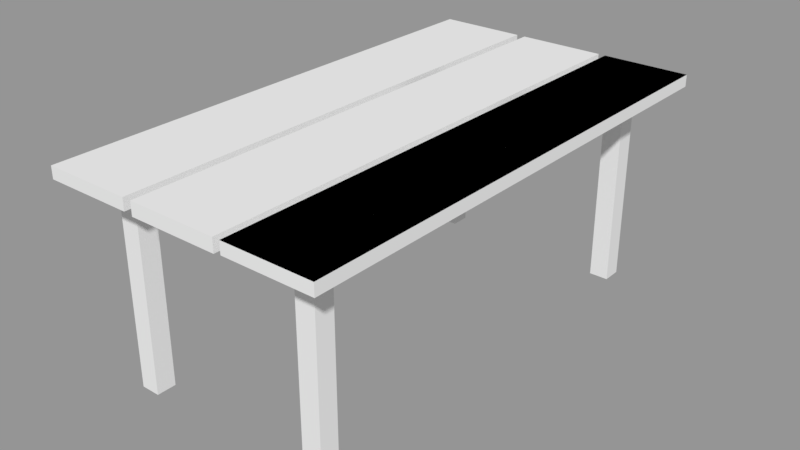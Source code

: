 # Source: Table_.blend  (saved by Blender 2.79.0; exported with 4.5.12 LTS)
import bpy
from mathutils import Matrix  # noqa: F401  (used for matrix-valued properties, if any)

bpy.ops.wm.read_factory_settings(use_empty=True)
scene = bpy.context.scene
scene.name = 'Scene'

# ---- collections
col_collection_1 = bpy.data.collections.new('Collection 1'); scene.collection.children.link(col_collection_1)

# ---- meshes
me_cube = bpy.data.meshes.new('Cube')
me_cube.from_pydata([(8.993, 20.69, -1.0), (8.993, 20.69, 19.63), (8.993, 22.69, -1.0), (8.993, 22.69, 19.63), (10.99, 20.69, -1.0), (10.99, 20.69, 19.63), (10.99, 22.69, -1.0), (10.99, 22.69, 19.63), (5.414, 26.27, 19.63), (14.57, 26.27, 19.63), (5.414, 26.27, 20.86), (14.57, 26.27, 20.86), (-8.993, 20.69, -1.0), (-8.993, 20.69, 19.63), (-8.993, 22.69, -1.0), (-8.993, 22.69, 19.63), (-10.99, 20.69, -1.0), (-10.99, 20.69, 19.63), (-10.99, 22.69, -1.0), (-10.99, 22.69, 19.63), (-5.414, 26.27, 19.63), (-14.57, 26.27, 19.63), (-5.414, 26.27, 20.86), (-14.57, 26.27, 20.86), (8.993, -20.69, -1.0), (8.993, -20.69, 19.63), (8.993, -22.69, -1.0), (8.993, -22.69, 19.63), (10.99, -20.69, -1.0), (10.99, -20.69, 19.63), (10.99, -22.69, -1.0), (10.99, -22.69, 19.63), (5.414, 0.0, 19.63), (5.414, -26.27, 19.63), (14.57, -26.27, 19.63), (14.57, 0.0, 19.63), (5.414, 0.0, 20.86), (5.414, -26.27, 20.86), (14.57, -26.27, 20.86), (14.57, 0.0, 20.86), (-8.993, -20.69, -1.0), (-8.993, -20.69, 19.63), (-8.993, -22.69, -1.0), (-8.993, -22.69, 19.63), (-10.99, -20.69, -1.0), (-10.99, -20.69, 19.63), (-10.99, -22.69, -1.0), (-10.99, -22.69, 19.63), (-5.414, 0.0, 19.63), (-5.414, -26.27, 19.63), (-14.57, -26.27, 19.63), (-14.57, 0.0, 19.63), (-5.414, 0.0, 20.86), (-5.414, -26.27, 20.86), (-14.57, -26.27, 20.86), (-14.57, 0.0, 20.86), (5.414, 26.27, 20.86), (14.57, 26.27, 20.86), (5.414, 0.0, 20.86), (5.414, -26.27, 20.86), (14.57, -26.27, 20.86), (14.57, 0.0, 20.86), (-4.491, 26.27, 20.86), (4.667, 26.27, 20.86), (-4.491, 0.0, 20.86), (-4.491, -26.27, 20.86), (4.667, -26.27, 20.86), (4.667, 0.0, 20.86), (-4.491, 0.0, 19.49), (-4.491, 26.27, 19.49), (4.667, 26.27, 19.49), (4.667, 0.0, 19.49), (-4.491, -26.27, 19.49), (4.667, -26.27, 19.49), (12.21, 7.206, 18.72), (12.21, 7.206, 19.59), (12.21, 12.9, 18.72), (12.21, 12.9, 19.59), (-12.72, 7.206, 18.72), (-12.72, 7.206, 19.59), (-12.72, 12.9, 18.72), (-12.72, 12.9, 19.59), (12.21, 7.206, 18.72), (12.21, 7.206, 19.59), (12.21, 12.9, 18.72), (12.21, 12.9, 19.59), (-12.72, 7.206, 18.72), (-12.72, 7.206, 19.59), (-12.72, 12.9, 18.72), (-12.72, 12.9, 19.59), (12.21, -12.34, 18.72), (12.21, -12.34, 19.59), (12.21, -6.649, 18.72), (12.21, -6.649, 19.59), (-12.72, -12.34, 18.72), (-12.72, -12.34, 19.59), (-12.72, -6.649, 18.72), (-12.72, -6.649, 19.59), (12.21, -12.34, 18.72), (12.21, -12.34, 19.59), (12.21, -6.649, 18.72), (12.21, -6.649, 19.59), (-12.72, -12.34, 18.72), (-12.72, -12.34, 19.59), (-12.72, -6.649, 18.72), (-12.72, -6.649, 19.59)], [], [(0, 1, 3, 2), (2, 3, 7, 6), (6, 7, 5, 4), (4, 5, 1, 0), (2, 6, 4, 0), (3, 1, 32, 8), (1, 5, 35, 32), (7, 3, 8, 9), (5, 7, 9, 35), (11, 10, 36, 39), (9, 8, 10, 11), (35, 9, 11, 39), (8, 32, 36, 10), (12, 14, 15, 13), (14, 18, 19, 15), (18, 16, 17, 19), (16, 12, 13, 17), (14, 12, 16, 18), (15, 20, 48, 13), (13, 48, 51, 17), (19, 21, 20, 15), (17, 51, 21, 19), (23, 55, 52, 22), (21, 23, 22, 20), (51, 55, 23, 21), (20, 22, 52, 48), (24, 26, 27, 25), (26, 30, 31, 27), (30, 28, 29, 31), (28, 24, 25, 29), (26, 24, 28, 30), (27, 33, 32, 25), (32, 36, 39, 35), (25, 32, 35, 29), (31, 34, 33, 27), (29, 35, 34, 31), (38, 39, 36, 37), (34, 38, 37, 33), (35, 39, 38, 34), (33, 37, 36, 32), (40, 41, 43, 42), (42, 43, 47, 46), (46, 47, 45, 44), (44, 45, 41, 40), (42, 46, 44, 40), (43, 41, 48, 49), (48, 51, 55, 52), (41, 45, 51, 48), (47, 43, 49, 50), (45, 47, 50, 51), (54, 53, 52, 55), (50, 49, 53, 54), (51, 50, 54, 55), (49, 48, 52, 53), (57, 56, 58, 61), (60, 61, 58, 59), (63, 62, 64, 67), (66, 67, 64, 65), (70, 71, 68, 69), (73, 72, 68, 71), (65, 72, 73, 66), (63, 70, 69, 62), (66, 73, 71, 67), (64, 68, 72, 65), (67, 71, 70, 63), (62, 69, 68, 64), (74, 76, 77, 75), (76, 80, 81, 77), (80, 78, 79, 81), (78, 74, 75, 79), (76, 74, 78, 80), (81, 79, 75, 77), (82, 84, 85, 83), (88, 86, 87, 89), (84, 82, 86, 88), (89, 87, 83, 85), (92, 93, 97, 96), (94, 95, 91, 90), (98, 100, 101, 99), (104, 102, 103, 105), (100, 98, 102, 104), (105, 103, 99, 101)])
me_cube.use_remesh_preserve_volume = False
me_cube.use_remesh_preserve_attributes = False
me_cube.use_mirror_vertex_groups = False
me_cube.update()

# ---- objects
ob_cube = bpy.data.objects.new('Cube', me_cube)

# ---- transforms, parenting, visibility, modifiers, constraints
ob_cube.location = (0.0, 0.0, 0.0)
ob_cube.scale = (0.1383, 0.1383, 0.1383)
ob_cube.lineart.crease_threshold = 0.0

# ---- collection membership
col_collection_1.objects.link(ob_cube)

# ---- scene / render settings (as saved in the file)
scene.frame_start = 1; scene.frame_end = 250; scene.frame_set(1)
scene.render.engine = 'BLENDER_EEVEE_NEXT'
scene.render.resolution_percentage = 50
scene.render.dither_intensity = 0.0
scene.cycles.use_denoising = False
scene.cycles.samples = 128
scene.cycles.sampling_pattern = 'TABULATED_SOBOL'
scene.cycles.use_adaptive_sampling = False
scene.cycles.use_light_tree = False
scene.cycles.blur_glossy = 0.0
scene.cycles.sample_clamp_indirect = 0.0
scene.view_settings.view_transform = 'Standard'
bpy.context.view_layer.update()

# ---- added for rendering (the .blend has no active camera and no usable light): camera, sun + grey world if the file has none
cam_auto = bpy.data.cameras.new('AutoCamera')
cam_auto.lens = 50.0
cam_auto.sensor_width = 36.0
cam_auto.clip_end = 1000.0
ob_auto_camera = bpy.data.objects.new('AutoCamera', cam_auto)
scene.collection.objects.link(ob_auto_camera)
ob_auto_camera.location = (8.18078, -9.81694, 7.91754)
ob_auto_camera.rotation_euler = (1.09748, -7.21219e-08, 0.694738)
scene.camera = ob_auto_camera
light_auto_sun = bpy.data.lights.new('AutoSun', 'SUN')
light_auto_sun.energy = 3.0
light_auto_sun.angle = 0.0523599
ob_auto_sun = bpy.data.objects.new('AutoSun', light_auto_sun)
scene.collection.objects.link(ob_auto_sun)
ob_auto_sun.rotation_euler = (0.872665, 0.174533, 0.523599)
if scene.world is None:
    world_auto = bpy.data.worlds.new('AutoWorld')
    world_auto.color = (0.3, 0.3, 0.3)
    scene.world = world_auto
bpy.context.view_layer.update()
